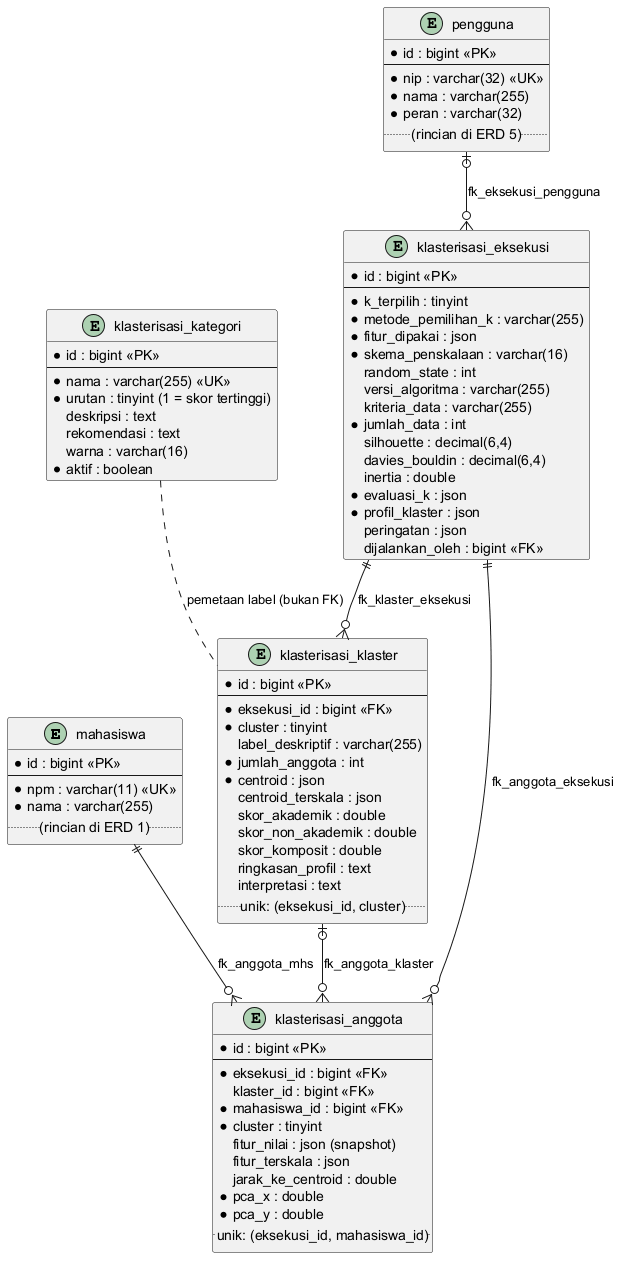

The diagram above was rendered by PlantUML. Its source (embedded in the PNG):
@startuml ERD-02-Klasterisasi
skinparam backgroundColor #FFFFFF

entity mahasiswa {
  * id : bigint <<PK>>
  --
  * npm : varchar(11) <<UK>>
  * nama : varchar(255)
  .. (rincian di ERD 1) ..
}

entity pengguna {
  * id : bigint <<PK>>
  --
  * nip : varchar(32) <<UK>>
  * nama : varchar(255)
  * peran : varchar(32)
  .. (rincian di ERD 5) ..
}

entity klasterisasi_eksekusi {
  * id : bigint <<PK>>
  --
  * k_terpilih : tinyint
  * metode_pemilihan_k : varchar(255)
  * fitur_dipakai : json
  * skema_penskalaan : varchar(16)
  random_state : int
  versi_algoritma : varchar(255)
  kriteria_data : varchar(255)
  * jumlah_data : int
  silhouette : decimal(6,4)
  davies_bouldin : decimal(6,4)
  inertia : double
  * evaluasi_k : json
  * profil_klaster : json
  peringatan : json
  dijalankan_oleh : bigint <<FK>>
}

entity klasterisasi_klaster {
  * id : bigint <<PK>>
  --
  * eksekusi_id : bigint <<FK>>
  * cluster : tinyint
  label_deskriptif : varchar(255)
  * jumlah_anggota : int
  * centroid : json
  centroid_terskala : json
  skor_akademik : double
  skor_non_akademik : double
  skor_komposit : double
  ringkasan_profil : text
  interpretasi : text
  .. unik: (eksekusi_id, cluster) ..
}

entity klasterisasi_kategori {
  * id : bigint <<PK>>
  --
  * nama : varchar(255) <<UK>>
  * urutan : tinyint (1 = skor tertinggi)
  deskripsi : text
  rekomendasi : text
  warna : varchar(16)
  * aktif : boolean
}

entity klasterisasi_anggota {
  * id : bigint <<PK>>
  --
  * eksekusi_id : bigint <<FK>>
  klaster_id : bigint <<FK>>
  * mahasiswa_id : bigint <<FK>>
  * cluster : tinyint
  fitur_nilai : json (snapshot)
  fitur_terskala : json
  jarak_ke_centroid : double
  * pca_x : double
  * pca_y : double
  .. unik: (eksekusi_id, mahasiswa_id) ..
}

pengguna |o--o{ klasterisasi_eksekusi : fk_eksekusi_pengguna
klasterisasi_eksekusi ||--o{ klasterisasi_klaster : fk_klaster_eksekusi
klasterisasi_eksekusi ||--o{ klasterisasi_anggota : fk_anggota_eksekusi
klasterisasi_klaster |o--o{ klasterisasi_anggota : fk_anggota_klaster
mahasiswa ||--o{ klasterisasi_anggota : fk_anggota_mhs
klasterisasi_kategori .. klasterisasi_klaster : pemetaan label (bukan FK)
@enduml